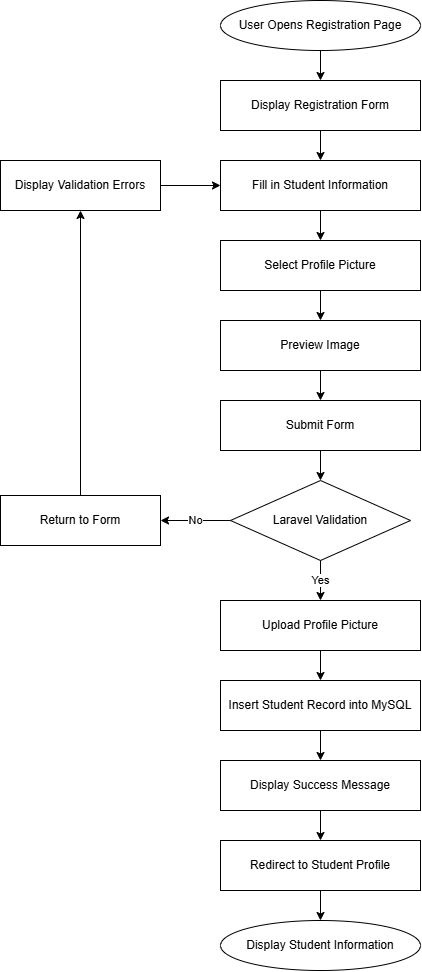

The diagram above was exported from draw.io. Its source (the exported page's mxGraphModel, read from the mxfile embedded in the PNG):
<mxGraphModel dx="986" dy="604" grid="1" gridSize="10" guides="1" tooltips="1" connect="1" arrows="1" fold="1" page="1" pageScale="1" pageWidth="850" pageHeight="1100" math="0" shadow="0">
  <root>
    <mxCell id="0" />
    <mxCell id="1" parent="0" />
    <mxCell id="A" parent="1" style="ellipse;whiteSpace=wrap;html=1;" value="User Opens Registration Page" vertex="1">
      <mxGeometry height="50" width="200" x="300" y="40" as="geometry" />
    </mxCell>
    <mxCell id="B" parent="1" style="rectangle=1;whiteSpace=wrap;html=1;" value="Display Registration Form" vertex="1">
      <mxGeometry height="50" width="200" x="300" y="120" as="geometry" />
    </mxCell>
    <mxCell id="C" parent="1" style="rectangle=1;whiteSpace=wrap;html=1;" value="Fill in Student Information" vertex="1">
      <mxGeometry height="50" width="200" x="300" y="200" as="geometry" />
    </mxCell>
    <mxCell id="D" parent="1" style="rectangle=1;whiteSpace=wrap;html=1;" value="Select Profile Picture" vertex="1">
      <mxGeometry height="50" width="200" x="300" y="280" as="geometry" />
    </mxCell>
    <mxCell id="E" parent="1" style="rectangle=1;whiteSpace=wrap;html=1;" value="Preview Image" vertex="1">
      <mxGeometry height="50" width="200" x="300" y="360" as="geometry" />
    </mxCell>
    <mxCell id="F" parent="1" style="rectangle=1;whiteSpace=wrap;html=1;" value="Submit Form" vertex="1">
      <mxGeometry height="50" width="200" x="300" y="440" as="geometry" />
    </mxCell>
    <mxCell id="G" parent="1" style="rhombus;whiteSpace=wrap;html=1;" value="Laravel Validation" vertex="1">
      <mxGeometry height="80" width="180" x="310" y="520" as="geometry" />
    </mxCell>
    <mxCell id="H" parent="1" style="rectangle=1;whiteSpace=wrap;html=1;" value="Return to Form" vertex="1">
      <mxGeometry height="50" width="160" x="80" y="535" as="geometry" />
    </mxCell>
    <mxCell id="I" parent="1" style="rectangle=1;whiteSpace=wrap;html=1;" value="Display Validation Errors" vertex="1">
      <mxGeometry height="50" width="160" x="80" y="200" as="geometry" />
    </mxCell>
    <mxCell id="J" parent="1" style="rectangle=1;whiteSpace=wrap;html=1;" value="Upload Profile Picture" vertex="1">
      <mxGeometry height="50" width="200" x="300" y="640" as="geometry" />
    </mxCell>
    <mxCell id="K" parent="1" style="rectangle=1;whiteSpace=wrap;html=1;" value="Insert Student Record into MySQL" vertex="1">
      <mxGeometry height="50" width="200" x="300" y="720" as="geometry" />
    </mxCell>
    <mxCell id="L" parent="1" style="rectangle=1;whiteSpace=wrap;html=1;" value="Display Success Message" vertex="1">
      <mxGeometry height="50" width="200" x="300" y="800" as="geometry" />
    </mxCell>
    <mxCell id="M" parent="1" style="rectangle=1;whiteSpace=wrap;html=1;" value="Redirect to Student Profile" vertex="1">
      <mxGeometry height="50" width="200" x="300" y="880" as="geometry" />
    </mxCell>
    <mxCell id="N" parent="1" style="ellipse;whiteSpace=wrap;html=1;" value="Display Student Information" vertex="1">
      <mxGeometry height="50" width="200" x="300" y="960" as="geometry" />
    </mxCell>
    <mxCell id="e1" edge="1" parent="1" source="A" style="edgeStyle=orthogonalEdgeStyle;rounded=0;html=1;" target="B">
      <mxGeometry relative="1" as="geometry" />
    </mxCell>
    <mxCell id="e2" edge="1" parent="1" source="B" style="edgeStyle=orthogonalEdgeStyle;rounded=0;html=1;" target="C">
      <mxGeometry relative="1" as="geometry" />
    </mxCell>
    <mxCell id="e3" edge="1" parent="1" source="C" style="edgeStyle=orthogonalEdgeStyle;rounded=0;html=1;" target="D">
      <mxGeometry relative="1" as="geometry" />
    </mxCell>
    <mxCell id="e4" edge="1" parent="1" source="D" style="edgeStyle=orthogonalEdgeStyle;rounded=0;html=1;" target="E">
      <mxGeometry relative="1" as="geometry" />
    </mxCell>
    <mxCell id="e5" edge="1" parent="1" source="E" style="edgeStyle=orthogonalEdgeStyle;rounded=0;html=1;" target="F">
      <mxGeometry relative="1" as="geometry" />
    </mxCell>
    <mxCell id="e6" edge="1" parent="1" source="F" style="edgeStyle=orthogonalEdgeStyle;rounded=0;html=1;" target="G">
      <mxGeometry relative="1" as="geometry" />
    </mxCell>
    <mxCell id="e7" edge="1" parent="1" source="G" style="edgeStyle=orthogonalEdgeStyle;rounded=0;html=1;" target="H" value="No">
      <mxGeometry relative="1" as="geometry" />
    </mxCell>
    <mxCell id="e8" edge="1" parent="1" source="H" style="edgeStyle=orthogonalEdgeStyle;rounded=0;html=1;" target="I">
      <mxGeometry relative="1" as="geometry" />
    </mxCell>
    <mxCell id="e9" edge="1" parent="1" source="I" style="edgeStyle=orthogonalEdgeStyle;rounded=0;html=1;" target="C">
      <mxGeometry relative="1" as="geometry" />
    </mxCell>
    <mxCell id="e10" edge="1" parent="1" source="G" style="edgeStyle=orthogonalEdgeStyle;rounded=0;html=1;" target="J" value="Yes">
      <mxGeometry relative="1" as="geometry" />
    </mxCell>
    <mxCell id="e11" edge="1" parent="1" source="J" style="edgeStyle=orthogonalEdgeStyle;rounded=0;html=1;" target="K">
      <mxGeometry relative="1" as="geometry" />
    </mxCell>
    <mxCell id="e12" edge="1" parent="1" source="K" style="edgeStyle=orthogonalEdgeStyle;rounded=0;html=1;" target="L">
      <mxGeometry relative="1" as="geometry" />
    </mxCell>
    <mxCell id="e13" edge="1" parent="1" source="L" style="edgeStyle=orthogonalEdgeStyle;rounded=0;html=1;" target="M">
      <mxGeometry relative="1" as="geometry" />
    </mxCell>
    <mxCell id="e14" edge="1" parent="1" source="M" style="edgeStyle=orthogonalEdgeStyle;rounded=0;html=1;" target="N">
      <mxGeometry relative="1" as="geometry" />
    </mxCell>
  </root>
</mxGraphModel>